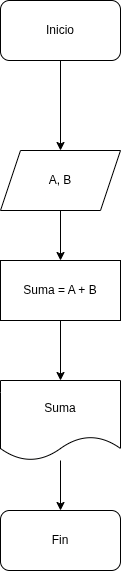

The diagram above was exported from draw.io. Its source (the exported page's mxGraphModel, read from the mxfile embedded in the PNG):
<mxGraphModel dx="860" dy="519" grid="1" gridSize="10" guides="1" tooltips="1" connect="1" arrows="1" fold="1" page="1" pageScale="1" pageWidth="850" pageHeight="1100" math="0" shadow="0">
  <root>
    <mxCell id="0" />
    <mxCell id="1" parent="0" />
    <mxCell id="SFCRbnl2xoY3nibKWh_D-3" edge="1" parent="1" source="SFCRbnl2xoY3nibKWh_D-1" style="edgeStyle=orthogonalEdgeStyle;rounded=0;orthogonalLoop=1;jettySize=auto;html=1;" target="SFCRbnl2xoY3nibKWh_D-2" value="">
      <mxGeometry relative="1" as="geometry" />
    </mxCell>
    <mxCell id="SFCRbnl2xoY3nibKWh_D-1" parent="1" style="rounded=1;whiteSpace=wrap;html=1;" value="Inicio" vertex="1">
      <mxGeometry height="60" width="120" x="365" y="90" as="geometry" />
    </mxCell>
    <mxCell id="SFCRbnl2xoY3nibKWh_D-5" edge="1" parent="1" source="SFCRbnl2xoY3nibKWh_D-2" style="edgeStyle=orthogonalEdgeStyle;rounded=0;orthogonalLoop=1;jettySize=auto;html=1;" target="SFCRbnl2xoY3nibKWh_D-4" value="">
      <mxGeometry relative="1" as="geometry" />
    </mxCell>
    <mxCell id="SFCRbnl2xoY3nibKWh_D-2" parent="1" style="shape=parallelogram;perimeter=parallelogramPerimeter;whiteSpace=wrap;html=1;fixedSize=1;" value="A, B" vertex="1">
      <mxGeometry height="60" width="120" x="365" y="240" as="geometry" />
    </mxCell>
    <mxCell id="SFCRbnl2xoY3nibKWh_D-7" edge="1" parent="1" source="SFCRbnl2xoY3nibKWh_D-4" style="edgeStyle=orthogonalEdgeStyle;rounded=0;orthogonalLoop=1;jettySize=auto;html=1;" target="SFCRbnl2xoY3nibKWh_D-6" value="">
      <mxGeometry relative="1" as="geometry" />
    </mxCell>
    <mxCell id="SFCRbnl2xoY3nibKWh_D-4" parent="1" style="rounded=0;whiteSpace=wrap;html=1;" value="Suma = A + B" vertex="1">
      <mxGeometry height="60" width="120" x="365" y="350" as="geometry" />
    </mxCell>
    <mxCell id="SFCRbnl2xoY3nibKWh_D-9" edge="1" parent="1" source="SFCRbnl2xoY3nibKWh_D-6" style="edgeStyle=orthogonalEdgeStyle;rounded=0;orthogonalLoop=1;jettySize=auto;html=1;" target="SFCRbnl2xoY3nibKWh_D-8" value="">
      <mxGeometry relative="1" as="geometry" />
    </mxCell>
    <mxCell id="SFCRbnl2xoY3nibKWh_D-6" parent="1" style="shape=document;whiteSpace=wrap;html=1;boundedLbl=1;" value="Suma" vertex="1">
      <mxGeometry height="80" width="120" x="365" y="470" as="geometry" />
    </mxCell>
    <mxCell id="SFCRbnl2xoY3nibKWh_D-8" parent="1" style="rounded=1;whiteSpace=wrap;html=1;" value="Fin" vertex="1">
      <mxGeometry height="60" width="120" x="365" y="600" as="geometry" />
    </mxCell>
  </root>
</mxGraphModel>